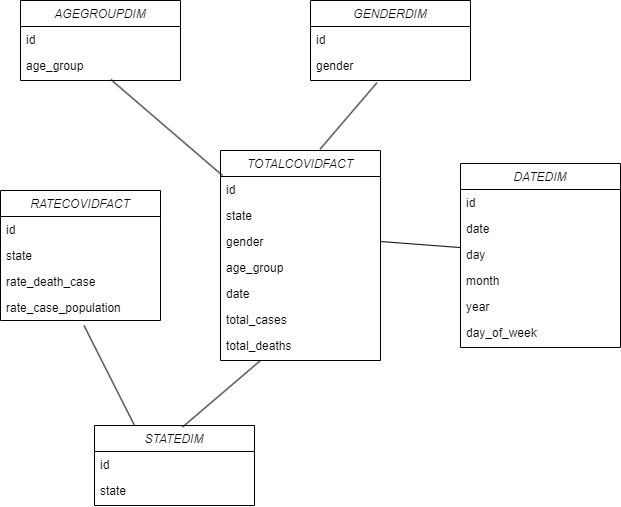

The diagram above was exported from draw.io. Its source (the exported page's mxGraphModel, read from the mxfile embedded in the PNG):
<mxGraphModel dx="1050" dy="549" grid="1" gridSize="10" guides="1" tooltips="1" connect="1" arrows="1" fold="1" page="1" pageScale="1" pageWidth="827" pageHeight="1169" math="0" shadow="0">
  <root>
    <mxCell id="WIyWlLk6GJQsqaUBKTNV-0" />
    <mxCell id="WIyWlLk6GJQsqaUBKTNV-1" parent="WIyWlLk6GJQsqaUBKTNV-0" />
    <mxCell id="zkfFHV4jXpPFQw0GAbJ--0" value="STATEDIM" style="swimlane;fontStyle=2;align=center;verticalAlign=top;childLayout=stackLayout;horizontal=1;startSize=26;horizontalStack=0;resizeParent=1;resizeLast=0;collapsible=1;marginBottom=0;rounded=0;shadow=0;strokeWidth=1;" parent="WIyWlLk6GJQsqaUBKTNV-1" vertex="1">
      <mxGeometry x="254" y="505" width="160" height="80" as="geometry">
        <mxRectangle x="230" y="140" width="160" height="26" as="alternateBounds" />
      </mxGeometry>
    </mxCell>
    <mxCell id="zkfFHV4jXpPFQw0GAbJ--1" value="id" style="text;align=left;verticalAlign=top;spacingLeft=4;spacingRight=4;overflow=hidden;rotatable=0;points=[[0,0.5],[1,0.5]];portConstraint=eastwest;" parent="zkfFHV4jXpPFQw0GAbJ--0" vertex="1">
      <mxGeometry y="26" width="160" height="26" as="geometry" />
    </mxCell>
    <mxCell id="zkfFHV4jXpPFQw0GAbJ--2" value="state" style="text;align=left;verticalAlign=top;spacingLeft=4;spacingRight=4;overflow=hidden;rotatable=0;points=[[0,0.5],[1,0.5]];portConstraint=eastwest;rounded=0;shadow=0;html=0;" parent="zkfFHV4jXpPFQw0GAbJ--0" vertex="1">
      <mxGeometry y="52" width="160" height="26" as="geometry" />
    </mxCell>
    <mxCell id="VADceaRHiYBxb9XEXSlx-0" value="DATEDIM" style="swimlane;fontStyle=2;align=center;verticalAlign=top;childLayout=stackLayout;horizontal=1;startSize=26;horizontalStack=0;resizeParent=1;resizeLast=0;collapsible=1;marginBottom=0;rounded=0;shadow=0;strokeWidth=1;" vertex="1" parent="WIyWlLk6GJQsqaUBKTNV-1">
      <mxGeometry x="620" y="243" width="160" height="184" as="geometry">
        <mxRectangle x="230" y="140" width="160" height="26" as="alternateBounds" />
      </mxGeometry>
    </mxCell>
    <mxCell id="VADceaRHiYBxb9XEXSlx-1" value="id" style="text;align=left;verticalAlign=top;spacingLeft=4;spacingRight=4;overflow=hidden;rotatable=0;points=[[0,0.5],[1,0.5]];portConstraint=eastwest;" vertex="1" parent="VADceaRHiYBxb9XEXSlx-0">
      <mxGeometry y="26" width="160" height="26" as="geometry" />
    </mxCell>
    <mxCell id="VADceaRHiYBxb9XEXSlx-2" value="date" style="text;align=left;verticalAlign=top;spacingLeft=4;spacingRight=4;overflow=hidden;rotatable=0;points=[[0,0.5],[1,0.5]];portConstraint=eastwest;rounded=0;shadow=0;html=0;" vertex="1" parent="VADceaRHiYBxb9XEXSlx-0">
      <mxGeometry y="52" width="160" height="26" as="geometry" />
    </mxCell>
    <mxCell id="VADceaRHiYBxb9XEXSlx-3" value="day" style="text;align=left;verticalAlign=top;spacingLeft=4;spacingRight=4;overflow=hidden;rotatable=0;points=[[0,0.5],[1,0.5]];portConstraint=eastwest;rounded=0;shadow=0;html=0;" vertex="1" parent="VADceaRHiYBxb9XEXSlx-0">
      <mxGeometry y="78" width="160" height="26" as="geometry" />
    </mxCell>
    <mxCell id="VADceaRHiYBxb9XEXSlx-4" value="month" style="text;align=left;verticalAlign=top;spacingLeft=4;spacingRight=4;overflow=hidden;rotatable=0;points=[[0,0.5],[1,0.5]];portConstraint=eastwest;rounded=0;shadow=0;html=0;" vertex="1" parent="VADceaRHiYBxb9XEXSlx-0">
      <mxGeometry y="104" width="160" height="26" as="geometry" />
    </mxCell>
    <mxCell id="VADceaRHiYBxb9XEXSlx-5" value="year" style="text;align=left;verticalAlign=top;spacingLeft=4;spacingRight=4;overflow=hidden;rotatable=0;points=[[0,0.5],[1,0.5]];portConstraint=eastwest;rounded=0;shadow=0;html=0;" vertex="1" parent="VADceaRHiYBxb9XEXSlx-0">
      <mxGeometry y="130" width="160" height="26" as="geometry" />
    </mxCell>
    <mxCell id="VADceaRHiYBxb9XEXSlx-6" value="day_of_week" style="text;align=left;verticalAlign=top;spacingLeft=4;spacingRight=4;overflow=hidden;rotatable=0;points=[[0,0.5],[1,0.5]];portConstraint=eastwest;rounded=0;shadow=0;html=0;" vertex="1" parent="VADceaRHiYBxb9XEXSlx-0">
      <mxGeometry y="156" width="160" height="26" as="geometry" />
    </mxCell>
    <mxCell id="VADceaRHiYBxb9XEXSlx-7" value="AGEGROUPDIM" style="swimlane;fontStyle=2;align=center;verticalAlign=top;childLayout=stackLayout;horizontal=1;startSize=26;horizontalStack=0;resizeParent=1;resizeLast=0;collapsible=1;marginBottom=0;rounded=0;shadow=0;strokeWidth=1;" vertex="1" parent="WIyWlLk6GJQsqaUBKTNV-1">
      <mxGeometry x="180" y="80" width="160" height="80" as="geometry">
        <mxRectangle x="230" y="140" width="160" height="26" as="alternateBounds" />
      </mxGeometry>
    </mxCell>
    <mxCell id="VADceaRHiYBxb9XEXSlx-8" value="id" style="text;align=left;verticalAlign=top;spacingLeft=4;spacingRight=4;overflow=hidden;rotatable=0;points=[[0,0.5],[1,0.5]];portConstraint=eastwest;" vertex="1" parent="VADceaRHiYBxb9XEXSlx-7">
      <mxGeometry y="26" width="160" height="26" as="geometry" />
    </mxCell>
    <mxCell id="VADceaRHiYBxb9XEXSlx-9" value="age_group" style="text;align=left;verticalAlign=top;spacingLeft=4;spacingRight=4;overflow=hidden;rotatable=0;points=[[0,0.5],[1,0.5]];portConstraint=eastwest;rounded=0;shadow=0;html=0;" vertex="1" parent="VADceaRHiYBxb9XEXSlx-7">
      <mxGeometry y="52" width="160" height="26" as="geometry" />
    </mxCell>
    <mxCell id="VADceaRHiYBxb9XEXSlx-10" value="RATECOVIDFACT" style="swimlane;fontStyle=2;align=center;verticalAlign=top;childLayout=stackLayout;horizontal=1;startSize=26;horizontalStack=0;resizeParent=1;resizeLast=0;collapsible=1;marginBottom=0;rounded=0;shadow=0;strokeWidth=1;" vertex="1" parent="WIyWlLk6GJQsqaUBKTNV-1">
      <mxGeometry x="160" y="270" width="160" height="130" as="geometry">
        <mxRectangle x="230" y="140" width="160" height="26" as="alternateBounds" />
      </mxGeometry>
    </mxCell>
    <mxCell id="VADceaRHiYBxb9XEXSlx-11" value="id" style="text;align=left;verticalAlign=top;spacingLeft=4;spacingRight=4;overflow=hidden;rotatable=0;points=[[0,0.5],[1,0.5]];portConstraint=eastwest;" vertex="1" parent="VADceaRHiYBxb9XEXSlx-10">
      <mxGeometry y="26" width="160" height="26" as="geometry" />
    </mxCell>
    <mxCell id="VADceaRHiYBxb9XEXSlx-12" value="state" style="text;align=left;verticalAlign=top;spacingLeft=4;spacingRight=4;overflow=hidden;rotatable=0;points=[[0,0.5],[1,0.5]];portConstraint=eastwest;rounded=0;shadow=0;html=0;" vertex="1" parent="VADceaRHiYBxb9XEXSlx-10">
      <mxGeometry y="52" width="160" height="26" as="geometry" />
    </mxCell>
    <mxCell id="VADceaRHiYBxb9XEXSlx-13" value="rate_death_case" style="text;align=left;verticalAlign=top;spacingLeft=4;spacingRight=4;overflow=hidden;rotatable=0;points=[[0,0.5],[1,0.5]];portConstraint=eastwest;rounded=0;shadow=0;html=0;" vertex="1" parent="VADceaRHiYBxb9XEXSlx-10">
      <mxGeometry y="78" width="160" height="26" as="geometry" />
    </mxCell>
    <mxCell id="VADceaRHiYBxb9XEXSlx-14" value="rate_case_population" style="text;align=left;verticalAlign=top;spacingLeft=4;spacingRight=4;overflow=hidden;rotatable=0;points=[[0,0.5],[1,0.5]];portConstraint=eastwest;rounded=0;shadow=0;html=0;" vertex="1" parent="VADceaRHiYBxb9XEXSlx-10">
      <mxGeometry y="104" width="160" height="26" as="geometry" />
    </mxCell>
    <mxCell id="VADceaRHiYBxb9XEXSlx-17" value="GENDERDIM" style="swimlane;fontStyle=2;align=center;verticalAlign=top;childLayout=stackLayout;horizontal=1;startSize=26;horizontalStack=0;resizeParent=1;resizeLast=0;collapsible=1;marginBottom=0;rounded=0;shadow=0;strokeWidth=1;" vertex="1" parent="WIyWlLk6GJQsqaUBKTNV-1">
      <mxGeometry x="470" y="80" width="160" height="80" as="geometry">
        <mxRectangle x="230" y="140" width="160" height="26" as="alternateBounds" />
      </mxGeometry>
    </mxCell>
    <mxCell id="VADceaRHiYBxb9XEXSlx-18" value="id" style="text;align=left;verticalAlign=top;spacingLeft=4;spacingRight=4;overflow=hidden;rotatable=0;points=[[0,0.5],[1,0.5]];portConstraint=eastwest;" vertex="1" parent="VADceaRHiYBxb9XEXSlx-17">
      <mxGeometry y="26" width="160" height="26" as="geometry" />
    </mxCell>
    <mxCell id="VADceaRHiYBxb9XEXSlx-19" value="gender" style="text;align=left;verticalAlign=top;spacingLeft=4;spacingRight=4;overflow=hidden;rotatable=0;points=[[0,0.5],[1,0.5]];portConstraint=eastwest;rounded=0;shadow=0;html=0;" vertex="1" parent="VADceaRHiYBxb9XEXSlx-17">
      <mxGeometry y="52" width="160" height="26" as="geometry" />
    </mxCell>
    <mxCell id="VADceaRHiYBxb9XEXSlx-20" value="TOTALCOVIDFACT" style="swimlane;fontStyle=2;align=center;verticalAlign=top;childLayout=stackLayout;horizontal=1;startSize=26;horizontalStack=0;resizeParent=1;resizeLast=0;collapsible=1;marginBottom=0;rounded=0;shadow=0;strokeWidth=1;" vertex="1" parent="WIyWlLk6GJQsqaUBKTNV-1">
      <mxGeometry x="380" y="230" width="160" height="210" as="geometry">
        <mxRectangle x="230" y="140" width="160" height="26" as="alternateBounds" />
      </mxGeometry>
    </mxCell>
    <mxCell id="VADceaRHiYBxb9XEXSlx-21" value="id" style="text;align=left;verticalAlign=top;spacingLeft=4;spacingRight=4;overflow=hidden;rotatable=0;points=[[0,0.5],[1,0.5]];portConstraint=eastwest;" vertex="1" parent="VADceaRHiYBxb9XEXSlx-20">
      <mxGeometry y="26" width="160" height="26" as="geometry" />
    </mxCell>
    <mxCell id="VADceaRHiYBxb9XEXSlx-22" value="state&#10;" style="text;align=left;verticalAlign=top;spacingLeft=4;spacingRight=4;overflow=hidden;rotatable=0;points=[[0,0.5],[1,0.5]];portConstraint=eastwest;rounded=0;shadow=0;html=0;" vertex="1" parent="VADceaRHiYBxb9XEXSlx-20">
      <mxGeometry y="52" width="160" height="26" as="geometry" />
    </mxCell>
    <mxCell id="VADceaRHiYBxb9XEXSlx-23" value="gender" style="text;align=left;verticalAlign=top;spacingLeft=4;spacingRight=4;overflow=hidden;rotatable=0;points=[[0,0.5],[1,0.5]];portConstraint=eastwest;rounded=0;shadow=0;html=0;" vertex="1" parent="VADceaRHiYBxb9XEXSlx-20">
      <mxGeometry y="78" width="160" height="26" as="geometry" />
    </mxCell>
    <mxCell id="VADceaRHiYBxb9XEXSlx-24" value="age_group" style="text;align=left;verticalAlign=top;spacingLeft=4;spacingRight=4;overflow=hidden;rotatable=0;points=[[0,0.5],[1,0.5]];portConstraint=eastwest;rounded=0;shadow=0;html=0;" vertex="1" parent="VADceaRHiYBxb9XEXSlx-20">
      <mxGeometry y="104" width="160" height="26" as="geometry" />
    </mxCell>
    <mxCell id="VADceaRHiYBxb9XEXSlx-25" value="date" style="text;align=left;verticalAlign=top;spacingLeft=4;spacingRight=4;overflow=hidden;rotatable=0;points=[[0,0.5],[1,0.5]];portConstraint=eastwest;rounded=0;shadow=0;html=0;" vertex="1" parent="VADceaRHiYBxb9XEXSlx-20">
      <mxGeometry y="130" width="160" height="26" as="geometry" />
    </mxCell>
    <mxCell id="VADceaRHiYBxb9XEXSlx-26" value="total_cases" style="text;align=left;verticalAlign=top;spacingLeft=4;spacingRight=4;overflow=hidden;rotatable=0;points=[[0,0.5],[1,0.5]];portConstraint=eastwest;rounded=0;shadow=0;html=0;" vertex="1" parent="VADceaRHiYBxb9XEXSlx-20">
      <mxGeometry y="156" width="160" height="26" as="geometry" />
    </mxCell>
    <mxCell id="VADceaRHiYBxb9XEXSlx-27" value="total_deaths" style="text;align=left;verticalAlign=top;spacingLeft=4;spacingRight=4;overflow=hidden;rotatable=0;points=[[0,0.5],[1,0.5]];portConstraint=eastwest;rounded=0;shadow=0;html=0;" vertex="1" parent="VADceaRHiYBxb9XEXSlx-20">
      <mxGeometry y="182" width="160" height="26" as="geometry" />
    </mxCell>
    <mxCell id="VADceaRHiYBxb9XEXSlx-28" value="" style="endArrow=none;html=1;rounded=0;entryX=0.565;entryY=1.042;entryDx=0;entryDy=0;entryPerimeter=0;exitX=0.013;exitY=-0.035;exitDx=0;exitDy=0;exitPerimeter=0;" edge="1" parent="WIyWlLk6GJQsqaUBKTNV-1" source="VADceaRHiYBxb9XEXSlx-21" target="VADceaRHiYBxb9XEXSlx-9">
      <mxGeometry width="50" height="50" relative="1" as="geometry">
        <mxPoint x="390" y="310" as="sourcePoint" />
        <mxPoint x="440" y="260" as="targetPoint" />
      </mxGeometry>
    </mxCell>
    <mxCell id="VADceaRHiYBxb9XEXSlx-29" value="" style="endArrow=none;html=1;rounded=0;entryX=0.415;entryY=1.165;entryDx=0;entryDy=0;entryPerimeter=0;exitX=0.622;exitY=-0.006;exitDx=0;exitDy=0;exitPerimeter=0;" edge="1" parent="WIyWlLk6GJQsqaUBKTNV-1" source="VADceaRHiYBxb9XEXSlx-20" target="VADceaRHiYBxb9XEXSlx-19">
      <mxGeometry width="50" height="50" relative="1" as="geometry">
        <mxPoint x="390" y="310" as="sourcePoint" />
        <mxPoint x="440" y="260" as="targetPoint" />
      </mxGeometry>
    </mxCell>
    <mxCell id="VADceaRHiYBxb9XEXSlx-30" value="" style="endArrow=none;html=1;rounded=0;exitX=1;exitY=0.5;exitDx=0;exitDy=0;entryX=0;entryY=0.234;entryDx=0;entryDy=0;entryPerimeter=0;" edge="1" parent="WIyWlLk6GJQsqaUBKTNV-1" source="VADceaRHiYBxb9XEXSlx-23" target="VADceaRHiYBxb9XEXSlx-3">
      <mxGeometry width="50" height="50" relative="1" as="geometry">
        <mxPoint x="390" y="310" as="sourcePoint" />
        <mxPoint x="620" y="320" as="targetPoint" />
      </mxGeometry>
    </mxCell>
    <mxCell id="VADceaRHiYBxb9XEXSlx-31" value="" style="endArrow=none;html=1;rounded=0;exitX=0.55;exitY=0.02;exitDx=0;exitDy=0;exitPerimeter=0;entryX=0.25;entryY=1;entryDx=0;entryDy=0;" edge="1" parent="WIyWlLk6GJQsqaUBKTNV-1" source="zkfFHV4jXpPFQw0GAbJ--0" target="VADceaRHiYBxb9XEXSlx-20">
      <mxGeometry width="50" height="50" relative="1" as="geometry">
        <mxPoint x="390" y="310" as="sourcePoint" />
        <mxPoint x="440" y="260" as="targetPoint" />
      </mxGeometry>
    </mxCell>
    <mxCell id="VADceaRHiYBxb9XEXSlx-32" value="" style="endArrow=none;html=1;rounded=0;exitX=0.25;exitY=0;exitDx=0;exitDy=0;entryX=0.522;entryY=1.192;entryDx=0;entryDy=0;entryPerimeter=0;" edge="1" parent="WIyWlLk6GJQsqaUBKTNV-1" source="zkfFHV4jXpPFQw0GAbJ--0" target="VADceaRHiYBxb9XEXSlx-14">
      <mxGeometry width="50" height="50" relative="1" as="geometry">
        <mxPoint x="390" y="400" as="sourcePoint" />
        <mxPoint x="440" y="350" as="targetPoint" />
      </mxGeometry>
    </mxCell>
  </root>
</mxGraphModel>